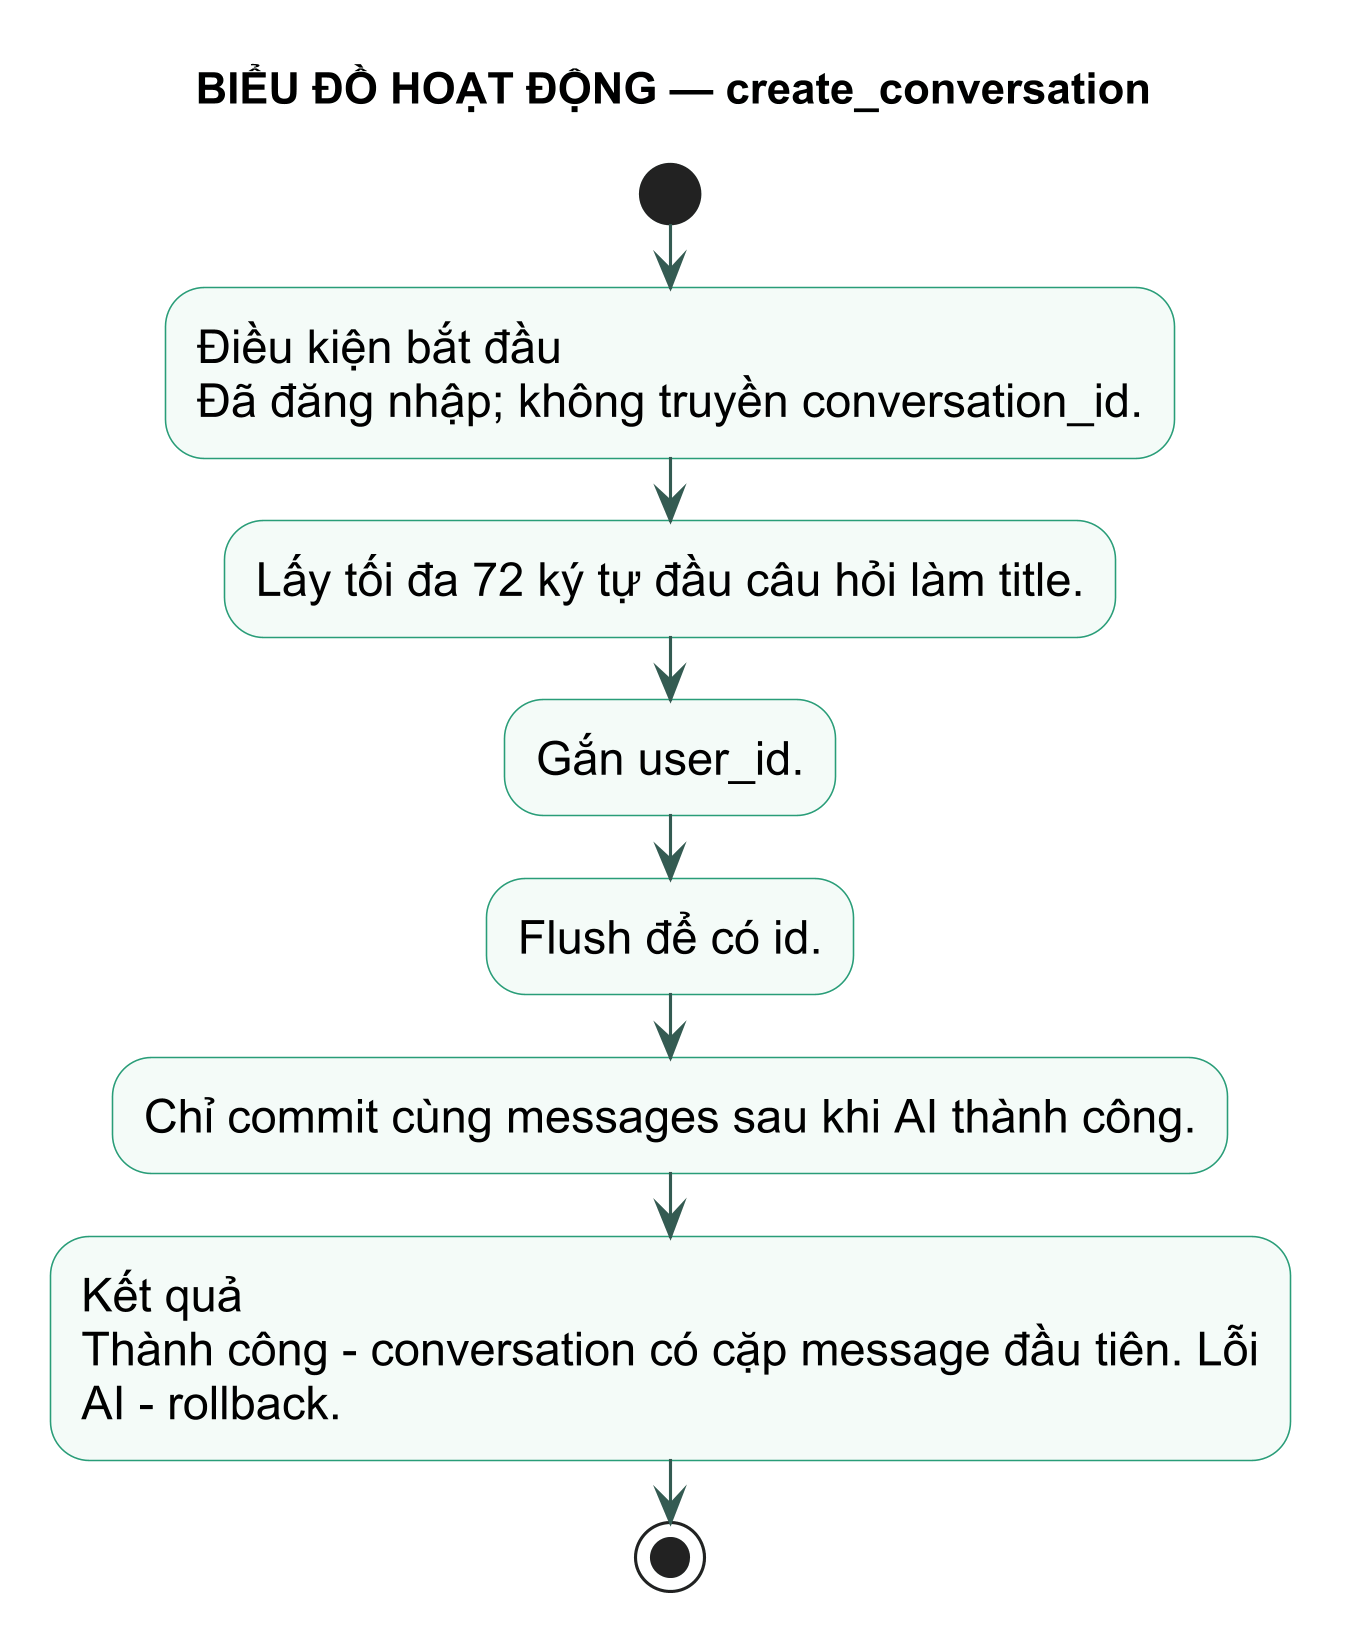

The diagram above was rendered by PlantUML. Its source (embedded in the PNG):
@startuml
title BIỂU ĐỒ HOẠT ĐỘNG — create_conversation
skinparam backgroundColor white
skinparam defaultFontName Arial
skinparam defaultFontSize 15
skinparam dpi 300
skinparam shadowing false
skinparam activity {
  BackgroundColor #F4FBF8
  BorderColor #299D78
  ArrowColor #345B52
}
start
:Điều kiện bắt đầu\nĐã đăng nhập; không truyền conversation_id.; 
:Lấy tối đa 72 ký tự đầu câu hỏi làm title.;
:Gắn user_id.;
:Flush để có id.;
:Chỉ commit cùng messages sau khi AI thành công.;
:Kết quả\nThành công - conversation có cặp message đầu tiên. Lỗi\nAI - rollback.;
stop
@enduml